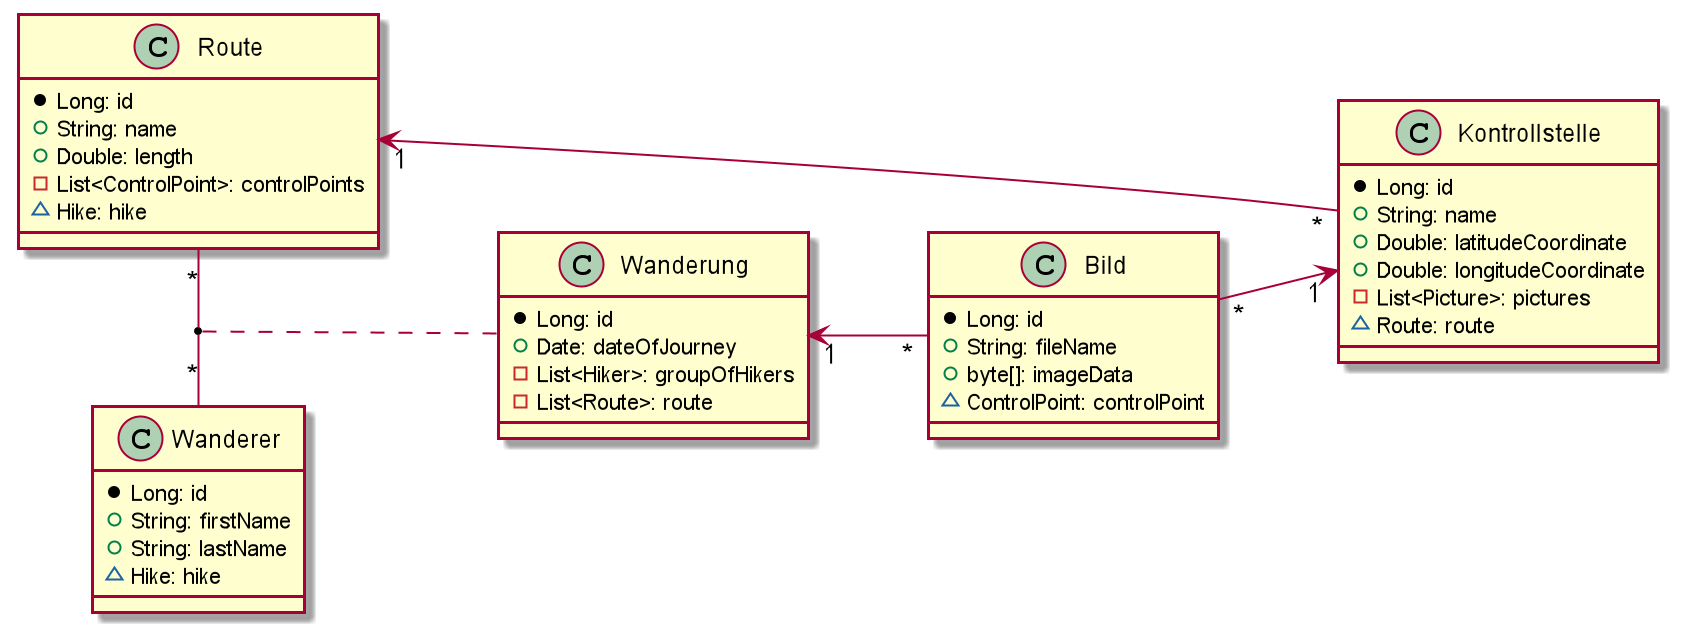

The diagram above was rendered by PlantUML. Its source (embedded in the PNG):
@startuml
left to right direction
class Kontrollstelle {
    * Long: id
    + String: name
    + Double: latitudeCoordinate
    + Double: longitudeCoordinate
    - List<Picture>: pictures
    ~ Route: route
}

class Route {
    * Long: id
    + String: name
    + Double: length
    - List<ControlPoint>: controlPoints
    ~ Hike: hike
}

class Wanderung {
    * Long: id
    + Date: dateOfJourney
    - List<Hiker>: groupOfHikers
    - List<Route>: route
}

class Wanderer {
    * Long: id
    + String: firstName
    + String: lastName
    ~ Hike: hike
}

class Bild {
    * Long: id
    + String: fileName
    + byte[]: imageData
    ~ ControlPoint: controlPoint
}

Bild "*" --> "1" Kontrollstelle

Kontrollstelle "*" --> "1" Route

Route "*" - "*" Wanderer
(Route, Wanderer) .. Wanderung


Wanderung "1" <-- "*" Bild
@enduml